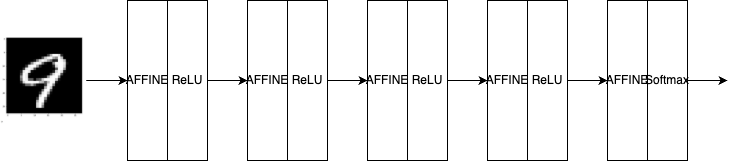

The diagram above was exported from draw.io. Its source (the exported page's mxGraphModel, read from the mxfile embedded in the PNG):
<mxGraphModel dx="946" dy="1431" grid="1" gridSize="10" guides="1" tooltips="1" connect="1" arrows="1" fold="1" page="1" pageScale="1" pageWidth="850" pageHeight="1100" math="0" shadow="0">
  <root>
    <mxCell id="0" />
    <mxCell id="1" parent="0" />
    <mxCell id="2" style="edgeStyle=orthogonalEdgeStyle;rounded=0;orthogonalLoop=1;jettySize=auto;html=1;entryX=0;entryY=0.5;entryDx=0;entryDy=0;" edge="1" source="3" target="4" parent="1">
      <mxGeometry relative="1" as="geometry" />
    </mxCell>
    <mxCell id="3" value="" style="shape=image;verticalLabelPosition=bottom;labelBackgroundColor=default;verticalAlign=top;aspect=fixed;imageAspect=0;image=https://mylearningsinaiml.wordpress.com/wp-content/uploads/2018/09/mnistdata1.jpg;" vertex="1" parent="1">
      <mxGeometry x="33" y="315" width="85.64" height="90" as="geometry" />
    </mxCell>
    <mxCell id="4" value="AFFINE" style="rounded=0;whiteSpace=wrap;html=1;" vertex="1" parent="1">
      <mxGeometry x="160" y="280" width="40" height="160" as="geometry" />
    </mxCell>
    <mxCell id="5" style="edgeStyle=orthogonalEdgeStyle;rounded=0;orthogonalLoop=1;jettySize=auto;html=1;entryX=0;entryY=0.5;entryDx=0;entryDy=0;" edge="1" source="6" target="7" parent="1">
      <mxGeometry relative="1" as="geometry" />
    </mxCell>
    <mxCell id="6" value="ReLU" style="rounded=0;whiteSpace=wrap;html=1;" vertex="1" parent="1">
      <mxGeometry x="200" y="280" width="40" height="160" as="geometry" />
    </mxCell>
    <mxCell id="7" value="AFFINE" style="rounded=0;whiteSpace=wrap;html=1;" vertex="1" parent="1">
      <mxGeometry x="280" y="280" width="40" height="160" as="geometry" />
    </mxCell>
    <mxCell id="8" style="edgeStyle=orthogonalEdgeStyle;rounded=0;orthogonalLoop=1;jettySize=auto;html=1;entryX=0;entryY=0.5;entryDx=0;entryDy=0;" edge="1" source="9" target="10" parent="1">
      <mxGeometry relative="1" as="geometry" />
    </mxCell>
    <mxCell id="9" value="ReLU" style="rounded=0;whiteSpace=wrap;html=1;" vertex="1" parent="1">
      <mxGeometry x="320" y="280" width="40" height="160" as="geometry" />
    </mxCell>
    <mxCell id="10" value="AFFINE" style="rounded=0;whiteSpace=wrap;html=1;" vertex="1" parent="1">
      <mxGeometry x="400" y="280" width="40" height="160" as="geometry" />
    </mxCell>
    <mxCell id="11" style="edgeStyle=orthogonalEdgeStyle;rounded=0;orthogonalLoop=1;jettySize=auto;html=1;entryX=0;entryY=0.5;entryDx=0;entryDy=0;" edge="1" source="12" target="13" parent="1">
      <mxGeometry relative="1" as="geometry" />
    </mxCell>
    <mxCell id="12" value="ReLU" style="rounded=0;whiteSpace=wrap;html=1;" vertex="1" parent="1">
      <mxGeometry x="440" y="280" width="40" height="160" as="geometry" />
    </mxCell>
    <mxCell id="13" value="AFFINE" style="rounded=0;whiteSpace=wrap;html=1;" vertex="1" parent="1">
      <mxGeometry x="520" y="280" width="40" height="160" as="geometry" />
    </mxCell>
    <mxCell id="14" style="edgeStyle=orthogonalEdgeStyle;rounded=0;orthogonalLoop=1;jettySize=auto;html=1;entryX=0;entryY=0.5;entryDx=0;entryDy=0;" edge="1" source="15" target="16" parent="1">
      <mxGeometry relative="1" as="geometry" />
    </mxCell>
    <mxCell id="15" value="ReLU" style="rounded=0;whiteSpace=wrap;html=1;" vertex="1" parent="1">
      <mxGeometry x="560" y="280" width="40" height="160" as="geometry" />
    </mxCell>
    <mxCell id="16" value="AFFINE" style="rounded=0;whiteSpace=wrap;html=1;" vertex="1" parent="1">
      <mxGeometry x="640" y="280" width="40" height="160" as="geometry" />
    </mxCell>
    <mxCell id="17" style="edgeStyle=orthogonalEdgeStyle;rounded=0;orthogonalLoop=1;jettySize=auto;html=1;" edge="1" source="18" parent="1">
      <mxGeometry relative="1" as="geometry">
        <mxPoint x="760" y="360" as="targetPoint" />
      </mxGeometry>
    </mxCell>
    <mxCell id="18" value="Softmax" style="rounded=0;whiteSpace=wrap;html=1;" vertex="1" parent="1">
      <mxGeometry x="680" y="280" width="40" height="160" as="geometry" />
    </mxCell>
  </root>
</mxGraphModel>